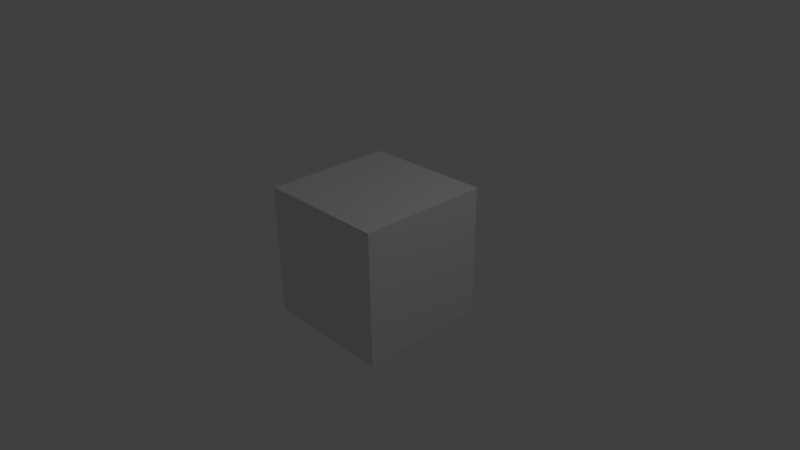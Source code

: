 # Source: LogicBrickTest.blend  (saved by Blender 2.60.0; exported with 4.5.12 LTS)
import bpy
from mathutils import Matrix  # noqa: F401  (used for matrix-valued properties, if any)

bpy.ops.wm.read_factory_settings(use_empty=True)
scene = bpy.context.scene
scene.name = 'Scene'

# ---- collections
col_collection_1 = bpy.data.collections.new('Collection 1'); scene.collection.children.link(col_collection_1)

# ---- materials (node trees are filled in below, after node groups)
mat_material = bpy.data.materials.new('Material')
mat_material.alpha_threshold = 0.0
mat_material.roughness = 0.5
mat_material.line_color = (0.0, 0.0, 0.0, 1.0)

# ---- material node trees

# ---- world
world_world = bpy.data.worlds.new('World'); scene.world = world_world
world_world.color = (0.05088, 0.05088, 0.05088)
world_world.use_sun_shadow = False
world_world.sun_shadow_jitter_overblur = 0.0
world_world.cycles.sampling_method = 'MANUAL'
world_world.cycles.sample_map_resolution = 256

# ---- cameras
cam_camera = bpy.data.cameras.new('Camera')
cam_camera.clip_end = 100.0
cam_camera.lens = 35.0
cam_camera.ortho_scale = 7.314
cam_camera.dof.focus_distance = 0.0
cam_camera.dof.aperture_fstop = 128.0

# ---- lights
light_lamp = bpy.data.lights.new('Lamp', 'POINT')
light_lamp.transmission_factor = 0.0
light_lamp.cutoff_distance = 30.0
light_lamp.energy = 100.0
light_lamp.shadow_buffer_clip_start = 1.001
light_lamp.shadow_soft_size = 1.0
light_lamp.shadow_maximum_resolution = 0.006
light_lamp.use_absolute_resolution = True
light_lamp.cycles.use_multiple_importance_sampling = False

# ---- meshes
me_cube = bpy.data.meshes.new('Cube')
me_cube.from_pydata([(1.0, 1.0, -1.0), (1.0, -1.0, -1.0), (-1.0, -1.0, -1.0), (-1.0, 1.0, -1.0), (1.0, 1.0, 1.0), (1.0, -1.0, 1.0), (-1.0, -1.0, 1.0), (-1.0, 1.0, 1.0)], [], [(0, 1, 2, 3), (4, 7, 6, 5), (0, 4, 5, 1), (1, 5, 6, 2), (2, 6, 7, 3), (4, 0, 3, 7)])
me_cube.materials.append(mat_material)
me_cube.use_remesh_preserve_volume = False
me_cube.use_remesh_preserve_attributes = False
me_cube.use_mirror_vertex_groups = False
me_cube.update()

# ---- objects
ob_cube = bpy.data.objects.new('Cube', me_cube)
ob_lamp = bpy.data.objects.new('Lamp', light_lamp)
ob_camera = bpy.data.objects.new('Camera', cam_camera)

# ---- transforms, parenting, visibility, modifiers, constraints
ob_cube.location = (0.0, 0.0, 0.0)
ob_cube.lock_rotations_4d = False
ob_cube.empty_display_type = 'ARROWS'
ob_cube.lineart.crease_threshold = 0.0
ob_lamp.location = (4.076, 1.005, 5.904)
ob_lamp.rotation_euler = (0.6503, 0.05522, 1.866)
ob_lamp.lock_rotations_4d = False
ob_lamp.empty_display_type = 'ARROWS'
ob_lamp.color = (0.0, 0.0, 0.0, 0.0)
ob_lamp.lineart.crease_threshold = 0.0
ob_camera.location = (7.481, -6.508, 5.344)
ob_camera.rotation_euler = (1.109, 0.01082, 0.8149)
ob_camera.lock_rotations_4d = False
ob_camera.empty_display_type = 'ARROWS'
ob_camera.color = (0.0, 0.0, 0.0, 0.0)
ob_camera.display_type = 'WIRE'
ob_camera.lineart.crease_threshold = 0.0

# ---- collection membership
col_collection_1.objects.link(ob_cube)
col_collection_1.objects.link(ob_lamp)
col_collection_1.objects.link(ob_camera)

# ---- scene / render settings (as saved in the file)
scene.camera = ob_camera
scene.frame_start = 1; scene.frame_end = 250; scene.frame_set(1)
scene.render.engine = 'BLENDER_EEVEE_NEXT'
scene.render.image_settings.color_mode = 'RGB'
scene.render.image_settings.compression = 90
scene.render.resolution_percentage = 50
scene.render.dither_intensity = 0.0
scene.render.bake_margin = 2
scene.render.bake_bias = 0.0
scene.cycles.use_denoising = False
scene.cycles.samples = 10
scene.cycles.sampling_pattern = 'TABULATED_SOBOL'
scene.cycles.light_sampling_threshold = 0.0
scene.cycles.use_adaptive_sampling = False
scene.cycles.use_light_tree = False
scene.cycles.blur_glossy = 0.0
scene.cycles.volume_bounces = 1
scene.cycles.pixel_filter_type = 'GAUSSIAN'
scene.cycles.sample_clamp_indirect = 0.0
scene.view_settings.view_transform = 'Standard'
bpy.context.view_layer.update()
